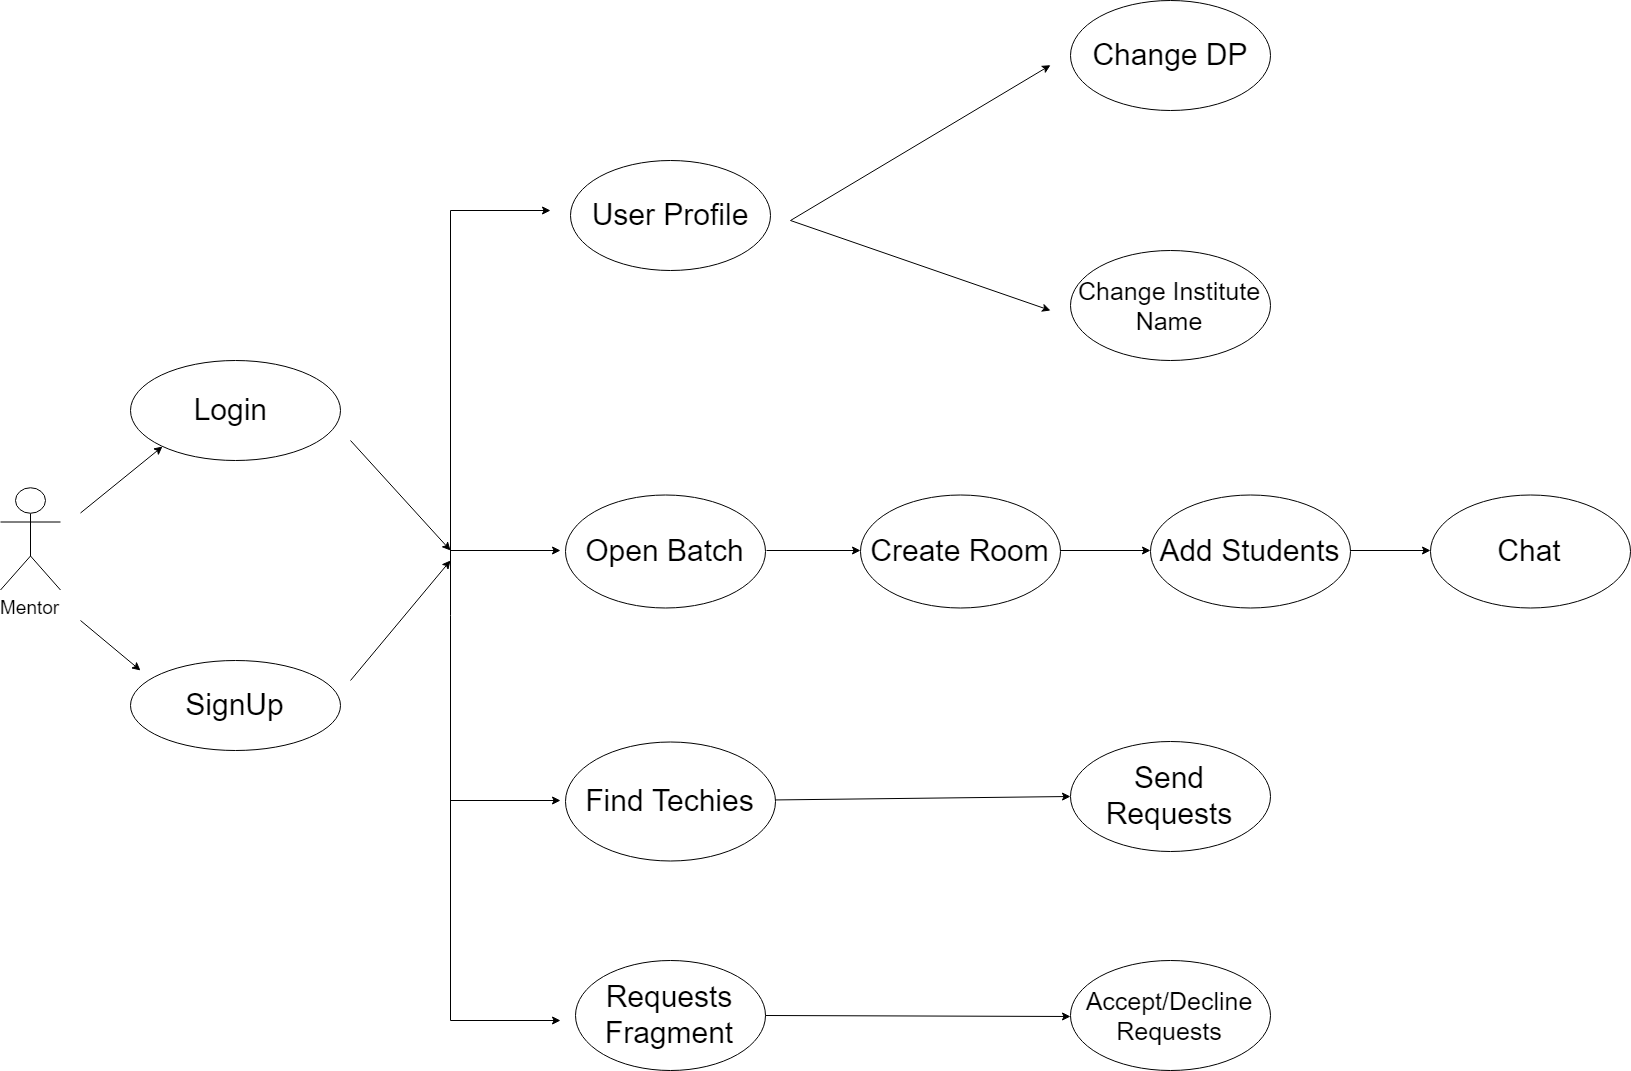

The diagram above was exported from draw.io. Its source (the exported page's mxGraphModel, read from the mxfile embedded in the PNG):
<mxGraphModel dx="2020" dy="1066" grid="1" gridSize="10" guides="1" tooltips="1" connect="1" arrows="1" fold="1" page="1" pageScale="1.5" pageWidth="1169" pageHeight="826" background="none" math="0" shadow="0">
  <root>
    <mxCell id="0" style=";html=1;" />
    <mxCell id="1" style=";html=1;" parent="0" />
    <mxCell id="kV_7bcECFpCXszP8uwP2-1" value="Mentor" style="shape=umlActor;verticalLabelPosition=bottom;labelBackgroundColor=#ffffff;verticalAlign=top;html=1;outlineConnect=0;fontSize=19;" parent="1" vertex="1">
      <mxGeometry x="80" y="567.5" width="60" height="102" as="geometry" />
    </mxCell>
    <mxCell id="kV_7bcECFpCXszP8uwP2-2" value="&lt;font style=&quot;font-size: 30px;&quot;&gt;Login&amp;nbsp;&lt;/font&gt;" style="ellipse;whiteSpace=wrap;html=1;fontSize=30;" parent="1" vertex="1">
      <mxGeometry x="210" y="440" width="210" height="100" as="geometry" />
    </mxCell>
    <mxCell id="kV_7bcECFpCXszP8uwP2-3" value="&lt;font style=&quot;font-size: 30px;&quot;&gt;SignUp&lt;/font&gt;" style="ellipse;whiteSpace=wrap;html=1;fontSize=30;" parent="1" vertex="1">
      <mxGeometry x="210" y="740" width="210" height="90" as="geometry" />
    </mxCell>
    <mxCell id="kV_7bcECFpCXszP8uwP2-6" value="Open Batch" style="ellipse;whiteSpace=wrap;html=1;fontSize=30;" parent="1" vertex="1">
      <mxGeometry x="645" y="574" width="200" height="113" as="geometry" />
    </mxCell>
    <mxCell id="kV_7bcECFpCXszP8uwP2-9" value="User Profile" style="ellipse;whiteSpace=wrap;html=1;fontSize=30;" parent="1" vertex="1">
      <mxGeometry x="650" y="240" width="200" height="110" as="geometry" />
    </mxCell>
    <mxCell id="kV_7bcECFpCXszP8uwP2-12" value="Find Techies" style="ellipse;whiteSpace=wrap;html=1;fontSize=30;" parent="1" vertex="1">
      <mxGeometry x="645" y="821" width="210" height="119" as="geometry" />
    </mxCell>
    <mxCell id="kV_7bcECFpCXszP8uwP2-14" value="Requests Fragment" style="ellipse;whiteSpace=wrap;html=1;fontSize=30;" parent="1" vertex="1">
      <mxGeometry x="655" y="1040" width="190" height="110" as="geometry" />
    </mxCell>
    <mxCell id="kV_7bcECFpCXszP8uwP2-17" value="Change DP" style="ellipse;whiteSpace=wrap;html=1;fontSize=30;" parent="1" vertex="1">
      <mxGeometry x="1150" y="80" width="200" height="110" as="geometry" />
    </mxCell>
    <mxCell id="kV_7bcECFpCXszP8uwP2-18" value="Change Institute Name" style="ellipse;whiteSpace=wrap;html=1;fontSize=25;" parent="1" vertex="1">
      <mxGeometry x="1150" y="330" width="200" height="110" as="geometry" />
    </mxCell>
    <mxCell id="kV_7bcECFpCXszP8uwP2-21" value="Send Requests" style="ellipse;whiteSpace=wrap;html=1;fontSize=30;" parent="1" vertex="1">
      <mxGeometry x="1150" y="821" width="200" height="110" as="geometry" />
    </mxCell>
    <mxCell id="kV_7bcECFpCXszP8uwP2-22" value="Accept/Decline Requests" style="ellipse;whiteSpace=wrap;html=1;fontSize=25;" parent="1" vertex="1">
      <mxGeometry x="1150" y="1040" width="200" height="110" as="geometry" />
    </mxCell>
    <mxCell id="kV_7bcECFpCXszP8uwP2-23" value="" style="endArrow=classic;html=1;fontSize=27;entryX=0;entryY=1;entryDx=0;entryDy=0;" parent="1" target="kV_7bcECFpCXszP8uwP2-2" edge="1">
      <mxGeometry width="50" height="50" relative="1" as="geometry">
        <mxPoint x="160" y="592.5" as="sourcePoint" />
        <mxPoint x="210" y="542.5" as="targetPoint" />
      </mxGeometry>
    </mxCell>
    <mxCell id="kV_7bcECFpCXszP8uwP2-25" value="" style="endArrow=classic;html=1;fontSize=27;" parent="1" edge="1">
      <mxGeometry width="50" height="50" relative="1" as="geometry">
        <mxPoint x="160" y="700" as="sourcePoint" />
        <mxPoint x="220" y="750" as="targetPoint" />
      </mxGeometry>
    </mxCell>
    <mxCell id="kV_7bcECFpCXszP8uwP2-27" value="" style="endArrow=none;html=1;fontSize=27;" parent="1" edge="1">
      <mxGeometry width="50" height="50" relative="1" as="geometry">
        <mxPoint x="530" y="1100" as="sourcePoint" />
        <mxPoint x="530" y="290" as="targetPoint" />
      </mxGeometry>
    </mxCell>
    <mxCell id="kV_7bcECFpCXszP8uwP2-28" value="" style="endArrow=classic;html=1;fontSize=27;" parent="1" edge="1">
      <mxGeometry width="50" height="50" relative="1" as="geometry">
        <mxPoint x="430" y="520" as="sourcePoint" />
        <mxPoint x="530" y="630" as="targetPoint" />
      </mxGeometry>
    </mxCell>
    <mxCell id="kV_7bcECFpCXszP8uwP2-29" value="" style="endArrow=classic;html=1;fontSize=27;" parent="1" edge="1">
      <mxGeometry width="50" height="50" relative="1" as="geometry">
        <mxPoint x="430" y="760" as="sourcePoint" />
        <mxPoint x="530" y="640" as="targetPoint" />
      </mxGeometry>
    </mxCell>
    <mxCell id="kV_7bcECFpCXszP8uwP2-30" value="" style="endArrow=classic;html=1;fontSize=27;" parent="1" edge="1">
      <mxGeometry width="50" height="50" relative="1" as="geometry">
        <mxPoint x="530" y="1100" as="sourcePoint" />
        <mxPoint x="640" y="1100" as="targetPoint" />
      </mxGeometry>
    </mxCell>
    <mxCell id="kV_7bcECFpCXszP8uwP2-31" value="" style="endArrow=classic;html=1;fontSize=27;" parent="1" edge="1">
      <mxGeometry width="50" height="50" relative="1" as="geometry">
        <mxPoint x="530" y="290" as="sourcePoint" />
        <mxPoint x="630" y="290" as="targetPoint" />
      </mxGeometry>
    </mxCell>
    <mxCell id="kV_7bcECFpCXszP8uwP2-32" value="" style="endArrow=classic;html=1;fontSize=27;" parent="1" edge="1">
      <mxGeometry width="50" height="50" relative="1" as="geometry">
        <mxPoint x="530" y="630" as="sourcePoint" />
        <mxPoint x="640" y="630" as="targetPoint" />
      </mxGeometry>
    </mxCell>
    <mxCell id="kV_7bcECFpCXszP8uwP2-33" value="" style="endArrow=classic;html=1;fontSize=27;" parent="1" edge="1">
      <mxGeometry width="50" height="50" relative="1" as="geometry">
        <mxPoint x="530" y="880" as="sourcePoint" />
        <mxPoint x="640" y="880" as="targetPoint" />
      </mxGeometry>
    </mxCell>
    <mxCell id="kV_7bcECFpCXszP8uwP2-34" value="" style="endArrow=classic;html=1;fontSize=27;" parent="1" edge="1">
      <mxGeometry width="50" height="50" relative="1" as="geometry">
        <mxPoint x="870" y="300" as="sourcePoint" />
        <mxPoint x="1130" y="390" as="targetPoint" />
      </mxGeometry>
    </mxCell>
    <mxCell id="kV_7bcECFpCXszP8uwP2-35" value="" style="endArrow=classic;html=1;fontSize=27;" parent="1" edge="1">
      <mxGeometry width="50" height="50" relative="1" as="geometry">
        <mxPoint x="870" y="300" as="sourcePoint" />
        <mxPoint x="1130" y="144.666748046875" as="targetPoint" />
      </mxGeometry>
    </mxCell>
    <mxCell id="kV_7bcECFpCXszP8uwP2-37" value="" style="endArrow=classic;html=1;fontSize=25;entryX=0;entryY=0.5;entryDx=0;entryDy=0;" parent="1" source="kV_7bcECFpCXszP8uwP2-12" target="kV_7bcECFpCXszP8uwP2-21" edge="1">
      <mxGeometry width="50" height="50" relative="1" as="geometry">
        <mxPoint x="70" y="1220" as="sourcePoint" />
        <mxPoint x="120" y="1170" as="targetPoint" />
      </mxGeometry>
    </mxCell>
    <mxCell id="kV_7bcECFpCXszP8uwP2-38" value="" style="endArrow=classic;html=1;fontSize=25;entryX=0;entryY=0.5;entryDx=0;entryDy=0;" parent="1" source="kV_7bcECFpCXszP8uwP2-14" target="kV_7bcECFpCXszP8uwP2-22" edge="1">
      <mxGeometry width="50" height="50" relative="1" as="geometry">
        <mxPoint x="200" y="1170" as="sourcePoint" />
        <mxPoint x="250" y="1120" as="targetPoint" />
      </mxGeometry>
    </mxCell>
    <mxCell id="uFLLocqJXEqRVNXcITr8-1" value="Create Room" style="ellipse;whiteSpace=wrap;html=1;fontSize=30;" vertex="1" parent="1">
      <mxGeometry x="940" y="574" width="200" height="113" as="geometry" />
    </mxCell>
    <mxCell id="uFLLocqJXEqRVNXcITr8-2" value="Add Students" style="ellipse;whiteSpace=wrap;html=1;fontSize=30;" vertex="1" parent="1">
      <mxGeometry x="1230" y="574" width="200" height="113" as="geometry" />
    </mxCell>
    <mxCell id="uFLLocqJXEqRVNXcITr8-3" value="Chat" style="ellipse;whiteSpace=wrap;html=1;fontSize=30;" vertex="1" parent="1">
      <mxGeometry x="1510" y="574" width="200" height="113" as="geometry" />
    </mxCell>
    <mxCell id="uFLLocqJXEqRVNXcITr8-4" value="" style="endArrow=classic;html=1;entryX=0;entryY=0.5;entryDx=0;entryDy=0;exitX=1;exitY=0.5;exitDx=0;exitDy=0;" edge="1" parent="1" source="kV_7bcECFpCXszP8uwP2-6" target="uFLLocqJXEqRVNXcITr8-1">
      <mxGeometry width="50" height="50" relative="1" as="geometry">
        <mxPoint x="70" y="1220" as="sourcePoint" />
        <mxPoint x="120" y="1170" as="targetPoint" />
      </mxGeometry>
    </mxCell>
    <mxCell id="uFLLocqJXEqRVNXcITr8-5" value="" style="endArrow=classic;html=1;entryX=0;entryY=0.5;entryDx=0;entryDy=0;exitX=1;exitY=0.5;exitDx=0;exitDy=0;" edge="1" parent="1" source="uFLLocqJXEqRVNXcITr8-1" target="uFLLocqJXEqRVNXcITr8-2">
      <mxGeometry width="50" height="50" relative="1" as="geometry">
        <mxPoint x="70" y="1220" as="sourcePoint" />
        <mxPoint x="120" y="1170" as="targetPoint" />
      </mxGeometry>
    </mxCell>
    <mxCell id="uFLLocqJXEqRVNXcITr8-8" value="" style="endArrow=classic;html=1;entryX=0;entryY=0.5;entryDx=0;entryDy=0;exitX=1;exitY=0.5;exitDx=0;exitDy=0;" edge="1" parent="1" source="uFLLocqJXEqRVNXcITr8-2" target="uFLLocqJXEqRVNXcITr8-3">
      <mxGeometry width="50" height="50" relative="1" as="geometry">
        <mxPoint x="70" y="1220" as="sourcePoint" />
        <mxPoint x="120" y="1170" as="targetPoint" />
      </mxGeometry>
    </mxCell>
  </root>
</mxGraphModel>